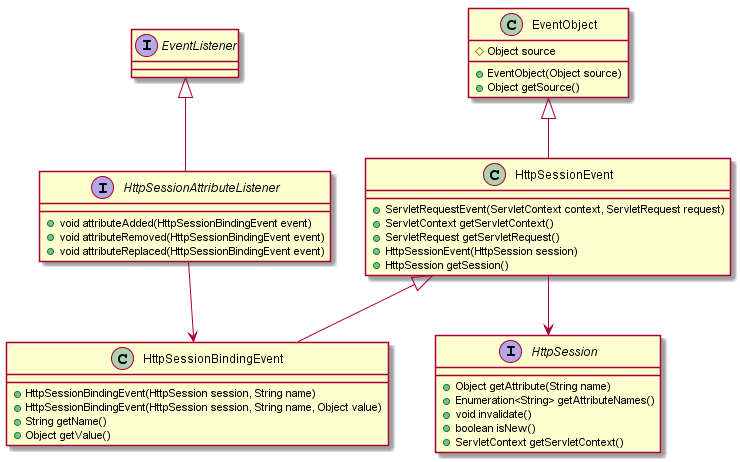

The diagram above was rendered by PlantUML. Its source (embedded in the PNG):
@startuml

interface EventListener {

}

interface HttpSessionAttributeListener {
  + void attributeAdded(HttpSessionBindingEvent event)
  + void attributeRemoved(HttpSessionBindingEvent event)
  + void attributeReplaced(HttpSessionBindingEvent event)
}

class HttpSessionBindingEvent {
  + HttpSessionBindingEvent(HttpSession session, String name)
  + HttpSessionBindingEvent(HttpSession session, String name, Object value)
  + String getName()
  + Object getValue()
}

class HttpSessionEvent {
  + ServletRequestEvent(ServletContext context, ServletRequest request)
  + ServletContext getServletContext()
  + ServletRequest getServletRequest()
}

class HttpSessionEvent {
  + HttpSessionEvent(HttpSession session)
  + HttpSession getSession()
}

class EventObject {
  # Object source
  + EventObject(Object source)
  + Object getSource()
}

interface HttpSession {
   + Object getAttribute(String name)
   + Enumeration<String> getAttributeNames()
   + void invalidate()
   + boolean isNew()
   + ServletContext getServletContext()
}

EventListener <|-- HttpSessionAttributeListener
HttpSessionAttributeListener --> HttpSessionBindingEvent
HttpSessionEvent <|-- HttpSessionBindingEvent
HttpSessionEvent --> HttpSession
EventObject <|-- HttpSessionEvent
@enduml